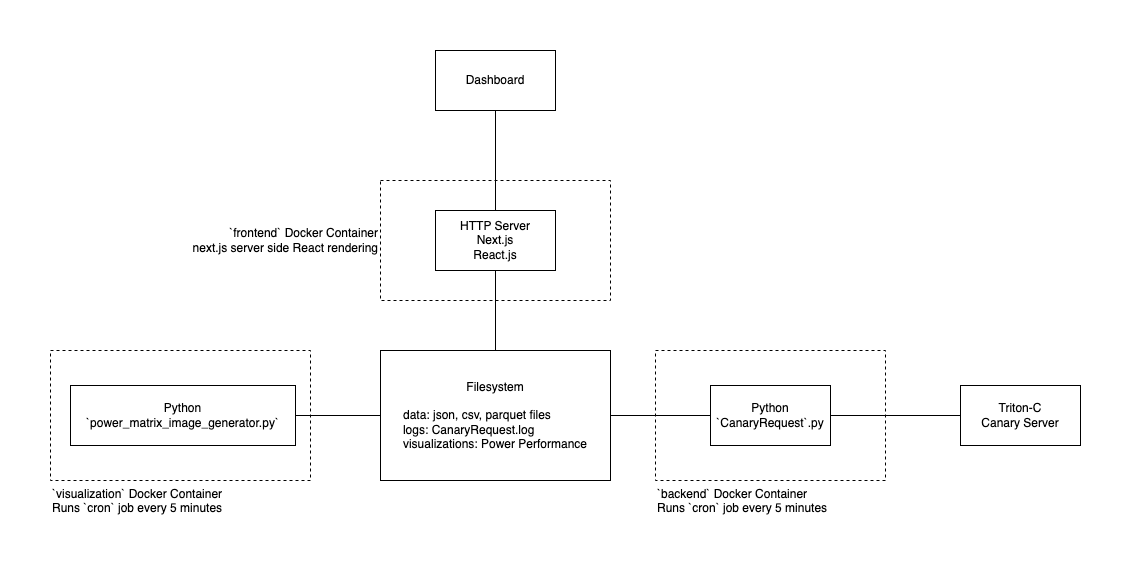

The diagram above was exported from draw.io. Its source (the exported page's mxGraphModel, read from the mxfile embedded in the PNG):
<mxGraphModel dx="2291" dy="567" grid="1" gridSize="10" guides="1" tooltips="1" connect="1" arrows="1" fold="1" page="1" pageScale="1" pageWidth="850" pageHeight="1100" math="0" shadow="0">
  <root>
    <mxCell id="0" />
    <mxCell id="1" parent="0" />
    <mxCell id="We_2hvrmLJMf2tKq0ysb-1" value="`frontend` Docker Container&lt;br&gt;&lt;div style=&quot;text-align: left;&quot;&gt;next.js server side React rendering&lt;/div&gt;" style="rounded=0;whiteSpace=wrap;html=1;fillColor=none;dashed=1;align=right;labelPosition=left;verticalLabelPosition=middle;verticalAlign=middle;" vertex="1" parent="1">
      <mxGeometry x="70" y="300" width="230" height="120" as="geometry" />
    </mxCell>
    <mxCell id="We_2hvrmLJMf2tKq0ysb-2" value="`backend` Docker Container&lt;br&gt;Runs `cron` job every 5 minutes" style="rounded=0;whiteSpace=wrap;html=1;fillColor=none;dashed=1;align=left;labelPosition=center;verticalLabelPosition=bottom;verticalAlign=top;" vertex="1" parent="1">
      <mxGeometry x="345" y="470" width="230" height="130" as="geometry" />
    </mxCell>
    <mxCell id="HSHXyV4mznAxexXAN2Bf-1" value="Dashboard" style="rounded=0;whiteSpace=wrap;html=1;" parent="1" vertex="1">
      <mxGeometry x="125" y="170" width="120" height="60" as="geometry" />
    </mxCell>
    <mxCell id="HSHXyV4mznAxexXAN2Bf-2" value="HTTP Server&lt;br&gt;Next.js&lt;br&gt;React.js" style="rounded=0;whiteSpace=wrap;html=1;" parent="1" vertex="1">
      <mxGeometry x="125" y="330" width="120" height="60" as="geometry" />
    </mxCell>
    <mxCell id="We_2hvrmLJMf2tKq0ysb-9" style="edgeStyle=orthogonalEdgeStyle;rounded=0;orthogonalLoop=1;jettySize=auto;html=1;exitX=0;exitY=0.5;exitDx=0;exitDy=0;entryX=1;entryY=0.5;entryDx=0;entryDy=0;strokeColor=default;endArrow=none;endFill=0;" edge="1" parent="1" source="HSHXyV4mznAxexXAN2Bf-4" target="We_2hvrmLJMf2tKq0ysb-3">
      <mxGeometry relative="1" as="geometry" />
    </mxCell>
    <mxCell id="HSHXyV4mznAxexXAN2Bf-4" value="Python&lt;br&gt;`CanaryRequest`.py" style="rounded=0;whiteSpace=wrap;html=1;" parent="1" vertex="1">
      <mxGeometry x="400" y="505" width="120" height="60" as="geometry" />
    </mxCell>
    <mxCell id="HSHXyV4mznAxexXAN2Bf-6" value="Triton-C&lt;br&gt;Canary Server" style="rounded=0;whiteSpace=wrap;html=1;" parent="1" vertex="1">
      <mxGeometry x="650" y="505" width="120" height="60" as="geometry" />
    </mxCell>
    <mxCell id="HSHXyV4mznAxexXAN2Bf-7" value="" style="endArrow=none;html=1;rounded=0;entryX=0;entryY=0.5;entryDx=0;entryDy=0;exitX=1;exitY=0.5;exitDx=0;exitDy=0;" parent="1" source="HSHXyV4mznAxexXAN2Bf-4" target="HSHXyV4mznAxexXAN2Bf-6" edge="1">
      <mxGeometry width="50" height="50" relative="1" as="geometry">
        <mxPoint x="400" y="570" as="sourcePoint" />
        <mxPoint x="450" y="520" as="targetPoint" />
      </mxGeometry>
    </mxCell>
    <mxCell id="HSHXyV4mznAxexXAN2Bf-10" value="" style="endArrow=none;html=1;rounded=0;entryX=0.5;entryY=1;entryDx=0;entryDy=0;" parent="1" target="HSHXyV4mznAxexXAN2Bf-1" edge="1" source="HSHXyV4mznAxexXAN2Bf-2">
      <mxGeometry width="50" height="50" relative="1" as="geometry">
        <mxPoint x="210" y="330" as="sourcePoint" />
        <mxPoint x="250" y="320" as="targetPoint" />
      </mxGeometry>
    </mxCell>
    <mxCell id="We_2hvrmLJMf2tKq0ysb-10" style="edgeStyle=orthogonalEdgeStyle;rounded=0;orthogonalLoop=1;jettySize=auto;html=1;exitX=0.5;exitY=0;exitDx=0;exitDy=0;strokeColor=default;endArrow=none;endFill=0;" edge="1" parent="1" source="We_2hvrmLJMf2tKq0ysb-3" target="HSHXyV4mznAxexXAN2Bf-2">
      <mxGeometry relative="1" as="geometry" />
    </mxCell>
    <mxCell id="We_2hvrmLJMf2tKq0ysb-3" value="Filesystem&lt;br style=&quot;border-color: var(--border-color);&quot;&gt;&lt;br style=&quot;border-color: var(--border-color);&quot;&gt;&lt;div style=&quot;border-color: var(--border-color); text-align: left;&quot;&gt;data: json, csv, parquet files&lt;/div&gt;&lt;div style=&quot;border-color: var(--border-color); text-align: left;&quot;&gt;&lt;span style=&quot;border-color: var(--border-color); background-color: initial;&quot;&gt;logs: CanaryRequest.log&lt;/span&gt;&lt;/div&gt;&lt;div style=&quot;border-color: var(--border-color); text-align: left;&quot;&gt;&lt;span style=&quot;border-color: var(--border-color); background-color: initial;&quot;&gt;visualizations: Power Performance&lt;/span&gt;&lt;/div&gt;" style="rounded=0;whiteSpace=wrap;html=1;fillColor=none;" vertex="1" parent="1">
      <mxGeometry x="70" y="470" width="230" height="130" as="geometry" />
    </mxCell>
    <mxCell id="We_2hvrmLJMf2tKq0ysb-4" value="`visualization` Docker Container&lt;br&gt;Runs `cron` job every 5 minutes" style="rounded=0;whiteSpace=wrap;html=1;fillColor=none;dashed=1;align=left;labelPosition=center;verticalLabelPosition=bottom;verticalAlign=top;" vertex="1" parent="1">
      <mxGeometry x="-260" y="470" width="260" height="130" as="geometry" />
    </mxCell>
    <mxCell id="We_2hvrmLJMf2tKq0ysb-8" style="edgeStyle=orthogonalEdgeStyle;rounded=0;orthogonalLoop=1;jettySize=auto;html=1;exitX=1;exitY=0.5;exitDx=0;exitDy=0;strokeColor=default;endArrow=none;endFill=0;" edge="1" parent="1" source="We_2hvrmLJMf2tKq0ysb-5" target="We_2hvrmLJMf2tKq0ysb-3">
      <mxGeometry relative="1" as="geometry" />
    </mxCell>
    <mxCell id="We_2hvrmLJMf2tKq0ysb-5" value="Python&lt;br&gt;`power_matrix_image_generator.py`" style="rounded=0;whiteSpace=wrap;html=1;fillColor=none;" vertex="1" parent="1">
      <mxGeometry x="-240" y="505" width="225" height="60" as="geometry" />
    </mxCell>
  </root>
</mxGraphModel>